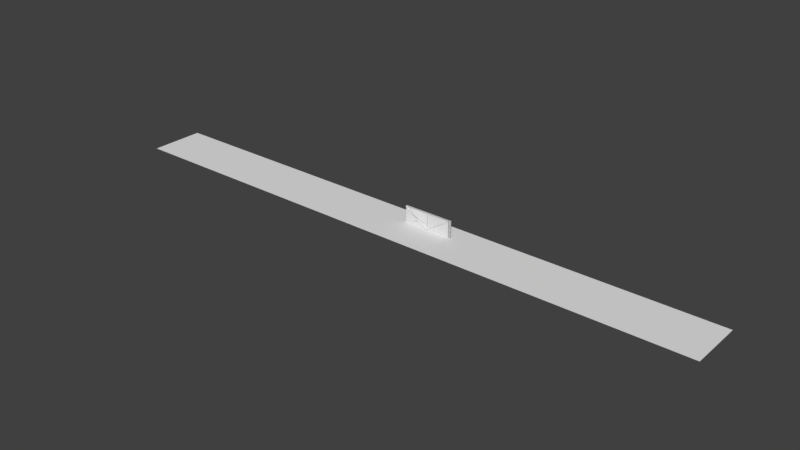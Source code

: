 # Source: Walls.blend  (saved by Blender 2.78.0; exported with 4.5.12 LTS)
import bpy
from mathutils import Matrix  # noqa: F401  (used for matrix-valued properties, if any)

bpy.ops.wm.read_factory_settings(use_empty=True)
scene = bpy.context.scene
scene.name = 'Scene'

# ---- collections
col_collection_1 = bpy.data.collections.new('Collection 1'); scene.collection.children.link(col_collection_1)

# ---- materials (node trees are filled in below, after node groups)
mat_floor = bpy.data.materials.new('Floor')
mat_floor.alpha_threshold = 0.0
mat_floor.use_transparent_shadow = False
mat_floor.roughness = 0.5
mat_wall = bpy.data.materials.new('Wall')
mat_wall.alpha_threshold = 0.0
mat_wall.use_transparent_shadow = False
mat_wall.roughness = 0.5

# ---- material node trees

# ---- world
world_world = bpy.data.worlds.new('World'); scene.world = world_world
world_world.use_nodes = True; world_world.node_tree.nodes.clear()
_N = world_world.node_tree.nodes; _L = world_world.node_tree.links
n0 = _N.new('ShaderNodeOutputWorld'); n0.name = 'World Output'; n0.location = (300, 300)
n1 = _N.new('ShaderNodeBackground'); n1.name = 'Background'; n1.location = (10, 300)
n1.inputs[0].default_value = (0.05088, 0.05088, 0.05088, 1.0)
_L.new(n1.outputs[0], n0.inputs[0])
n0.is_active_output = True
world_world.color = (0.05088, 0.05088, 0.05088)
world_world.use_sun_shadow = False
world_world.sun_shadow_jitter_overblur = 0.0
world_world.cycles.sampling_method = 'MANUAL'

# ---- meshes
me_cube = bpy.data.meshes.new('Cube')
me_cube.from_pydata([(-100.0, -12.0, 0.0), (-100.0, 6.0, 0.0), (100.0, -12.0, 0.0), (100.0, 6.0, 0.0), (-83.33, 6.0, 0.0), (-66.67, 6.0, 0.0), (-50.0, 6.0, 0.0), (-33.33, 6.0, 0.0), (-16.67, 6.0, 0.0), (0.0, 6.0, 0.0), (16.67, 6.0, 0.0), (33.33, 6.0, 0.0), (50.0, 6.0, 0.0), (66.67, 6.0, 0.0), (83.33, 6.0, 0.0), (83.33, -12.0, 0.0), (66.67, -12.0, 0.0), (50.0, -12.0, 0.0), (33.33, -12.0, 0.0), (16.67, -12.0, 0.0), (0.0, -12.0, 0.0), (-16.67, -12.0, 0.0), (-33.33, -12.0, 0.0), (-50.0, -12.0, 0.0), (-66.67, -12.0, 0.0), (-83.33, -12.0, 0.0)], [], [(4, 1, 0, 25), (3, 14, 15, 2), (14, 13, 16, 15), (13, 12, 17, 16), (12, 11, 18, 17), (11, 10, 19, 18), (10, 9, 20, 19), (9, 8, 21, 20), (8, 7, 22, 21), (7, 6, 23, 22), (6, 5, 24, 23), (5, 4, 25, 24)])
me_cube.materials.append(mat_floor)
me_cube.use_remesh_preserve_volume = False
me_cube.use_remesh_preserve_attributes = False
me_cube.use_mirror_vertex_groups = False
me_cube.update()
me_gear_001 = bpy.data.meshes.new('Gear.001')
me_gear_001.from_pydata([(0.02537, -5.221, 0.1798), (15.96, -5.221, 0.1798), (0.02537, 5.221, 0.1798), (15.96, 5.221, 0.1798), (16.22, -5.321, 0.3786), (16.38, 5.321, 0.2186), (16.38, -5.321, 0.2186), (16.44, 5.321, -2.182e-07), (16.44, -5.321, 2.47e-07), (16.38, 5.321, -0.2186), (16.38, -5.321, -0.2186), (16.22, 5.321, -0.3786), (16.22, -5.321, -0.3786), (16.0, 5.321, -0.4372), (16.0, -5.321, -0.4372), (16.22, 5.321, 0.3786), (16.0, -5.321, 0.4372), (16.0, 5.321, 0.4372), (15.78, -5.321, 0.3786), (15.78, 5.321, 0.3786), (15.62, -5.321, 0.2186), (15.62, 5.321, 0.2186), (15.56, -5.321, 4.311e-07), (15.56, 5.321, -3.402e-08), (15.62, -5.321, -0.2186), (15.62, 5.321, -0.2186), (15.78, -5.321, -0.3786), (15.78, 5.321, -0.3786), (16.0, 5.359, -0.32), (16.16, 5.359, -0.2771), (16.28, 5.359, -0.16), (16.32, 5.359, -2.054e-07), (16.28, 5.359, 0.16), (16.16, 5.359, 0.2771), (16.0, 5.359, 0.32), (15.84, 5.359, 0.2771), (15.72, 5.359, 0.16), (15.68, 5.359, -7.062e-08), (15.72, 5.359, -0.16), (15.84, 5.359, -0.2771), (16.0, 5.388, -1.59e-07), (-0.02974, -0.08574, -0.3191), (-0.02974, 0.08574, -0.3191), (16.04, -0.08574, -0.3191), (16.04, 0.08574, -0.3191), (7.992, 1.703, 0.1798), (1.992, 3.953, 0.3911), (16.04, -5.286, -0.3191), (16.04, -5.018, -0.3191), (-0.02974, -0.08574, 0.2613), (-0.02974, -0.04351, 0.3555), (-0.02974, 0.04351, 0.3555), (-0.02974, 0.08574, 0.2613), (16.04, -0.04351, 0.3555), (16.04, -0.08574, 0.2613), (16.04, 0.08574, 0.2613), (16.04, 0.04351, 0.3555), (2.043, 0.7326, 0.3321), (0.02537, 0.4628, 0.1798), (3.996, 3.287, 0.8709), (16.04, -5.236, 0.3555), (16.04, -5.286, 0.2613), (16.04, -5.018, 0.2613), (16.04, -5.068, 0.3555), (16.04, 5.019, -0.3191), (16.04, 5.287, -0.3191), (-0.02974, -5.286, -0.3191), (-0.02974, -5.018, -0.3191), (16.04, 5.019, 0.2613), (16.04, 5.069, 0.3555), (16.04, 5.237, 0.3555), (16.04, 5.287, 0.2613), (-0.02974, -5.236, 0.3555), (-0.02974, -5.286, 0.2613), (-0.02974, -5.018, 0.2613), (-0.02974, -5.068, 0.3555), (7.921, 5.238, -0.3191), (8.092, 5.238, -0.3191), (7.921, -5.238, -0.3191), (8.092, -5.238, -0.3191), (7.921, 5.238, 0.2613), (7.963, 5.238, 0.3555), (8.05, 5.238, 0.3555), (8.092, 5.238, 0.2613), (7.963, -5.238, 0.3555), (7.921, -5.238, 0.2613), (8.092, -5.238, 0.2613), (8.05, -5.238, 0.3555), (-0.02974, 5.106, -0.3191), (-0.02974, 5.278, -0.3191), (16.04, 5.106, -0.3191), (16.04, 5.278, -0.3191), (-0.02974, 5.106, 0.2613), (-0.02974, 5.148, 0.3036), (-0.02974, 5.235, 0.3036), (-0.02974, 5.278, 0.2613), (16.04, 5.148, 0.3036), (16.04, 5.106, 0.2613), (16.04, 5.278, 0.2613), (16.04, 5.235, 0.3036), (7.992, -5.221, 0.1798), (7.992, 5.221, 0.1798), (6.0, 5.221, 0.1798), (4.009, 5.221, 0.1798), (2.017, 5.221, 0.1798), (2.017, -5.221, 0.1798), (4.009, -5.221, 0.1798), (6.0, -5.221, 0.1798), (8.006, -0.1336, -0.3191), (8.006, 0.1344, -0.3191), (8.006, -0.1336, 0.2613), (8.006, -0.08348, 0.3555), (8.006, 0.1344, 0.2613), (8.006, 0.08425, 0.3555), (6.038, 2.272, 0.4583), (15.59, -5.221, 0.1798), (10.29, 0.4416, 0.1798), (2.752, 3.163, -1.7), (1.694, 0.8173, -0.5639), (0.02537, 0.4183, 0.1798), (0.02537, 4.503, 0.1798), (1.817, 3.813, -0.2972), (3.95, 1.932, 0.6781), (6.007, 1.554, 0.2049), (8.053, 1.497, 0.2137), (4.033, -0.03179, 0.2009), (0.02537, -0.008518, 0.1798), (8.021, -0.05493, 0.2045), (2.017, -0.02008, 0.1798), (6.027, -0.04336, 0.2031), (0.8597, 1.358, -0.1921), (1.034, 1.022, 0.2559), (3.918, 0.9269, 0.07596), (0.02537, 4.445, -0.3288), (2.579, 3.195, -2.19), (1.644, 3.845, -0.7872), (-0.08834, 0.4789, -0.3208), (1.58, 0.8334, -1.064), (0.746, 1.374, -0.6926), (0.02537, 4.581, 0.1798), (0.02537, -5.221, -0.276), (15.96, -5.221, -0.276), (0.02537, 5.221, -0.276), (15.96, 5.221, -0.276), (7.992, 1.703, -0.276), (1.992, 3.953, -0.06475), (2.043, 0.7326, -0.1238), (3.996, 3.287, 0.4151), (7.992, -5.221, -0.276), (7.992, 5.221, -0.276), (6.0, 5.221, -0.276), (4.009, 5.221, -0.276), (2.017, 5.221, -0.276), (2.017, -5.221, -0.276), (4.009, -5.221, -0.276), (6.0, -5.221, -0.276), (6.038, 2.272, 0.002499), (15.59, -5.221, -0.276), (10.29, 0.4416, -0.276), (0.02537, 0.4183, -0.276), (3.95, 1.932, 0.2222), (6.007, 1.554, -0.2509), (8.053, 1.497, -0.2422), (4.033, -0.03179, -0.255), (0.02537, -0.008518, -0.276), (8.021, -0.05493, -0.2514), (2.017, -0.02008, -0.276), (6.027, -0.04336, -0.2528), (1.034, 1.022, -0.1999), (3.918, 0.9269, -0.3799), (0.02537, 4.581, -0.276)], [], [(100, 115, 116, 127), (14, 13, 11, 12), (12, 11, 9, 10), (10, 9, 7, 8), (8, 7, 5, 6), (6, 5, 15, 4), (4, 15, 17, 16), (16, 17, 19, 18), (18, 19, 21, 20), (20, 21, 23, 22), (22, 23, 25, 24), (24, 25, 27, 26), (26, 27, 13, 14), (23, 21, 36, 37), (21, 19, 35, 36), (19, 17, 34, 35), (17, 15, 33, 34), (15, 5, 32, 33), (5, 7, 31, 32), (13, 27, 39, 28), (11, 13, 28, 29), (7, 9, 30, 31), (27, 25, 38, 39), (9, 11, 29, 30), (25, 23, 37, 38), (31, 30, 40), (38, 37, 40), (35, 34, 40), (32, 31, 40), (39, 38, 40), (30, 29, 40), (36, 35, 40), (33, 32, 40), (28, 39, 40), (29, 28, 40), (37, 36, 40), (34, 33, 40), (130, 118, 121), (41, 42, 44, 43), (108, 109, 48, 47), (44, 42, 52, 55), (53, 56, 51, 50), (108, 47, 61, 110), (118, 117, 121), (49, 54, 53, 50), (55, 52, 51, 56), (110, 61, 60, 111), (41, 43, 54, 49), (67, 74, 71, 65), (64, 66, 67, 65), (64, 68, 73, 66), (72, 69, 70, 75), (68, 69, 72, 73), (74, 75, 70, 71), (76, 77, 79, 78), (79, 77, 83, 86), (84, 87, 82, 81), (80, 85, 84, 81), (86, 83, 82, 87), (76, 78, 85, 80), (88, 89, 91, 90), (91, 89, 95, 98), (96, 99, 94, 93), (92, 97, 96, 93), (98, 95, 94, 99), (88, 90, 97, 92), (107, 100, 127, 129), (0, 105, 128, 126), (105, 106, 125, 128), (106, 107, 129, 125), (62, 112, 113, 63), (59, 103, 104), (60, 63, 113, 111), (139, 46, 104, 2), (59, 114, 102), (48, 109, 112, 62), (114, 45, 101, 102), (45, 116, 115, 1, 3, 101), (126, 128, 57, 131, 119), (127, 116, 124), (128, 125, 132), (132, 123, 122), (129, 127, 124, 123), (58, 130, 121, 120), (57, 128, 132), (129, 123, 132), (125, 129, 132), (122, 57, 132), (103, 59, 102), (46, 59, 104), (121, 117, 134, 135), (120, 121, 135, 133), (118, 130, 138, 137), (130, 58, 136, 138), (118, 137, 134, 117), (138, 135, 134, 137), (138, 136, 133, 135), (148, 165, 158, 157), (155, 167, 165, 148), (140, 164, 166, 153), (153, 166, 163, 154), (154, 163, 167, 155), (147, 152, 151), (170, 142, 152, 145), (147, 150, 156), (156, 150, 149, 144), (144, 149, 143, 141, 157, 158), (164, 159, 168, 146, 166), (165, 162, 158), (166, 169, 163), (169, 160, 161), (167, 161, 162, 165), (146, 169, 166), (167, 169, 161), (163, 169, 167), (160, 169, 146), (151, 150, 147), (145, 152, 147), (139, 170, 145, 46), (46, 145, 147, 59), (59, 147, 156, 114), (114, 156, 144, 45), (45, 144, 158, 116), (116, 158, 162, 124), (124, 162, 161, 123), (123, 161, 160, 122), (122, 160, 146, 57), (57, 146, 168, 131), (131, 168, 159, 119), (119, 159, 164, 126)])
me_gear_001.polygons.foreach_set('use_smooth', [1, 1, 1, 1, 1, 1, 1, 1, 1, 1, 1, 1, 1, 1, 1, 1, 1, 1, 1, 1, 1, 1, 1, 1, 1, 1, 1, 1, 1, 1, 1, 1, 1, 1, 1, 1, 1, 1, 0, 0, 0, 0, 0, 1, 0, 0, 0, 0, 0, 0, 0, 0, 0, 0, 0, 0, 0, 0, 0, 0, 0, 0, 0, 0, 0, 0, 1, 1, 1, 1, 0, 1, 0, 1, 1, 0, 1, 1, 1, 1, 1, 1, 1, 1, 1, 1, 1, 1, 1, 1, 1, 1, 1, 1, 1, 1, 1, 1, 1, 1, 1, 1, 1, 1, 1, 1, 1, 1, 1, 1, 1, 1, 1, 1, 1, 1, 1, 1, 1, 1, 1, 1, 1, 1, 1, 1, 1, 1, 1, 1])
_k = set([(2, 104), (3, 101), (5, 7), (5, 15), (7, 9), (9, 11), (11, 13), (13, 27), (15, 17), (17, 19), (19, 21), (21, 23), (23, 25), (25, 27), (45, 114), (45, 116), (46, 59), (46, 139), (57, 122), (57, 131), (58, 130), (59, 114), (101, 102), (102, 103), (103, 104), (116, 124), (116, 158), (117, 118), (117, 121), (117, 134), (118, 130), (118, 137), (119, 126), (119, 131), (120, 121), (120, 133), (122, 123), (123, 124), (130, 138), (133, 135), (134, 135), (134, 137), (136, 138), (137, 138), (142, 152), (143, 149), (144, 156), (144, 158), (145, 147), (145, 170), (146, 160), (146, 168), (147, 156), (149, 150), (150, 151), (151, 152), (158, 162), (159, 164), (159, 168), (160, 161), (161, 162)])
me_gear_001.attributes.new('sharp_edge', 'BOOLEAN', 'EDGE').data.foreach_set('value', [ (min(e.vertices), max(e.vertices)) in _k for e in me_gear_001.edges])
me_gear_001.materials.append(mat_wall)
me_gear_001.use_remesh_preserve_volume = False
me_gear_001.use_remesh_preserve_attributes = False
me_gear_001.use_mirror_vertex_groups = False
me_gear_001.update()
me_gear = bpy.data.meshes.new('Gear')
me_gear.from_pydata([(16.22, -5.321, 0.3786), (16.38, 5.321, 0.2186), (16.38, -5.321, 0.2186), (16.44, 5.321, -2.182e-07), (16.44, -5.321, 2.47e-07), (16.38, 5.321, -0.2186), (16.38, -5.321, -0.2186), (16.22, 5.321, -0.3786), (16.22, -5.321, -0.3786), (16.0, 5.321, -0.4372), (16.0, -5.321, -0.4372), (16.22, 5.321, 0.3786), (16.0, -5.321, 0.4372), (16.0, 5.321, 0.4372), (15.78, -5.321, 0.3786), (15.78, 5.321, 0.3786), (15.62, -5.321, 0.2186), (15.62, 5.321, 0.2186), (15.56, -5.321, 4.311e-07), (15.56, 5.321, -3.402e-08), (15.62, -5.321, -0.2186), (15.62, 5.321, -0.2186), (15.78, -5.321, -0.3786), (15.78, 5.321, -0.3786), (16.0, 5.359, -0.32), (16.16, 5.359, -0.2771), (16.28, 5.359, -0.16), (16.32, 5.359, -2.054e-07), (16.28, 5.359, 0.16), (16.16, 5.359, 0.2771), (16.0, 5.359, 0.32), (15.84, 5.359, 0.2771), (15.72, 5.359, 0.16), (15.68, 5.359, -7.062e-08), (15.72, 5.359, -0.16), (15.84, 5.359, -0.2771), (16.0, 5.388, -1.59e-07), (0.02537, -5.221, 0.1883), (15.96, -5.221, 0.1883), (0.02537, 5.221, 0.1883), (15.96, 5.221, 0.1883), (0.02537, -5.221, -0.1987), (15.96, -5.221, -0.1987), (0.02537, 5.221, -0.1987), (15.96, 5.221, -0.1987), (-0.02974, -0.08574, -0.3843), (-0.02974, 0.08574, -0.3843), (16.04, -0.08574, -0.3843), (16.04, 0.08574, -0.3843), (-0.02974, 5.019, -0.3843), (-0.02974, 5.287, -0.3843), (16.04, -5.286, -0.3843), (16.04, -5.018, -0.3843), (-0.02974, -0.08574, 0.2634), (-0.02974, -0.04351, 0.354), (-0.02974, 0.04351, 0.354), (-0.02974, 0.08574, 0.2634), (16.04, -0.04351, 0.354), (16.04, -0.08574, 0.2634), (16.04, 0.08574, 0.2634), (16.04, 0.04351, 0.354), (-0.02974, 5.019, 0.2634), (-0.02974, 5.069, 0.354), (-0.02974, 5.237, 0.354), (-0.02974, 5.287, 0.2634), (16.04, -5.236, 0.354), (16.04, -5.286, 0.2634), (16.04, -5.018, 0.2634), (16.04, -5.068, 0.354), (16.04, 5.019, -0.3843), (16.04, 5.287, -0.3843), (-0.02974, -5.286, -0.3843), (-0.02974, -5.018, -0.3843), (16.04, 5.019, 0.2634), (16.04, 5.069, 0.354), (16.04, 5.237, 0.354), (16.04, 5.287, 0.2634), (-0.02974, -5.236, 0.354), (-0.02974, -5.286, 0.2634), (-0.02974, -5.018, 0.2634), (-0.02974, -5.068, 0.354), (7.921, 5.238, -0.3843), (8.092, 5.238, -0.3843), (7.921, -5.238, -0.3843), (8.092, -5.238, -0.3843), (7.921, 5.238, 0.2634), (7.963, 5.238, 0.354), (8.05, 5.238, 0.354), (8.092, 5.238, 0.2634), (7.963, -5.238, 0.354), (7.921, -5.238, 0.2634), (8.092, -5.238, 0.2634), (8.05, -5.238, 0.354), (-0.02974, 5.106, -0.3843), (-0.02974, 5.278, -0.3843), (16.04, 5.106, -0.3843), (16.04, 5.278, -0.3843), (-0.02974, 5.106, 0.2634), (-0.02974, 5.148, 0.354), (-0.02974, 5.235, 0.354), (-0.02974, 5.278, 0.2634), (16.04, 5.148, 0.354), (16.04, 5.106, 0.2634), (16.04, 5.278, 0.2634), (16.04, 5.235, 0.354)], [], [(10, 9, 7, 8), (8, 7, 5, 6), (6, 5, 3, 4), (4, 3, 1, 2), (2, 1, 11, 0), (0, 11, 13, 12), (12, 13, 15, 14), (14, 15, 17, 16), (16, 17, 19, 18), (18, 19, 21, 20), (20, 21, 23, 22), (22, 23, 9, 10), (19, 17, 32, 33), (17, 15, 31, 32), (15, 13, 30, 31), (13, 11, 29, 30), (11, 1, 28, 29), (1, 3, 27, 28), (9, 23, 35, 24), (7, 9, 24, 25), (3, 5, 26, 27), (23, 21, 34, 35), (5, 7, 25, 26), (21, 19, 33, 34), (27, 26, 36), (34, 33, 36), (31, 30, 36), (28, 27, 36), (35, 34, 36), (26, 25, 36), (32, 31, 36), (29, 28, 36), (24, 35, 36), (25, 24, 36), (33, 32, 36), (30, 29, 36), (37, 38, 40, 39), (41, 43, 44, 42), (40, 44, 43, 39), (52, 50, 64, 67), (45, 46, 48, 47), (49, 50, 52, 51), (48, 46, 56, 59), (57, 60, 55, 54), (49, 51, 66, 61), (65, 68, 63, 62), (53, 58, 57, 54), (59, 56, 55, 60), (61, 66, 65, 62), (67, 64, 63, 68), (45, 47, 58, 53), (72, 79, 76, 70), (69, 71, 72, 70), (69, 73, 78, 71), (77, 74, 75, 80), (73, 74, 77, 78), (79, 80, 75, 76), (81, 82, 84, 83), (84, 82, 88, 91), (89, 92, 87, 86), (85, 90, 89, 86), (91, 88, 87, 92), (81, 83, 90, 85), (93, 94, 96, 95), (96, 94, 100, 103), (101, 104, 99, 98), (97, 102, 101, 98), (103, 100, 99, 104), (93, 95, 102, 97)])
me_gear.polygons.foreach_set('use_smooth', [1, 1, 1, 1, 1, 1, 1, 1, 1, 1, 1, 1, 1, 1, 1, 1, 1, 1, 1, 1, 1, 1, 1, 1, 1, 1, 1, 1, 1, 1, 1, 1, 1, 1, 1, 1, 1, 1, 1, 0, 0, 0, 0, 0, 0, 0, 0, 0, 0, 0, 0, 0, 0, 0, 0, 0, 0, 0, 0, 0, 0, 0, 0, 0, 0, 0, 0, 0, 0])
_k = set([(1, 3), (1, 11), (3, 5), (5, 7), (7, 9), (9, 23), (11, 13), (13, 15), (15, 17), (17, 19), (19, 21), (21, 23), (39, 40), (43, 44)])
me_gear.attributes.new('sharp_edge', 'BOOLEAN', 'EDGE').data.foreach_set('value', [ (min(e.vertices), max(e.vertices)) in _k for e in me_gear.edges])
me_gear.materials.append(mat_wall)
me_gear.use_remesh_preserve_volume = False
me_gear.use_remesh_preserve_attributes = False
me_gear.use_mirror_vertex_groups = False
me_gear.update()

# ---- objects
ob_floor = bpy.data.objects.new('Floor', me_cube)
ob_wall_02 = bpy.data.objects.new('Wall_02', me_gear_001)
ob_wall_01 = bpy.data.objects.new('Wall_01', me_gear)

# ---- transforms, parenting, visibility, modifiers, constraints
ob_floor.location = (0.0, 0.0, 0.0)
ob_floor.lineart.crease_threshold = 0.0
ob_wall_02.location = (0.0, 0.0, 0.0)
ob_wall_02.rotation_euler = (1.571, -0.0, 0.0)
ob_wall_02.lineart.crease_threshold = 0.0
_vg = ob_wall_02.vertex_groups.new(name='Tips')
_vg = ob_wall_02.vertex_groups.new(name='Valleys')
_m = ob_wall_02.modifiers.new('EdgeSplit', 'EDGE_SPLIT')
_m.use_edge_angle = False
ob_wall_01.location = (0.0, 0.0, 0.0)
ob_wall_01.rotation_euler = (1.571, -0.0, 0.0)
ob_wall_01.hide_viewport = True
ob_wall_01.lineart.crease_threshold = 0.0
_vg = ob_wall_01.vertex_groups.new(name='Tips')
_vg = ob_wall_01.vertex_groups.new(name='Valleys')
_m = ob_wall_01.modifiers.new('EdgeSplit', 'EDGE_SPLIT')
_m.use_edge_angle = False

# ---- collection membership
col_collection_1.objects.link(ob_floor)
col_collection_1.objects.link(ob_wall_02)
col_collection_1.objects.link(ob_wall_01)

# ---- scene / render settings (as saved in the file)
scene.frame_start = 1; scene.frame_end = 250; scene.frame_set(1)
scene.render.engine = 'BLENDER_EEVEE_NEXT'
scene.render.dither_intensity = 0.0
scene.cycles.feature_set = 'EXPERIMENTAL'
scene.cycles.use_denoising = False
scene.cycles.samples = 576
scene.cycles.sampling_pattern = 'TABULATED_SOBOL'
scene.cycles.light_sampling_threshold = 0.0
scene.cycles.use_adaptive_sampling = False
scene.cycles.use_light_tree = False
scene.cycles.blur_glossy = 0.0
scene.cycles.sample_clamp_indirect = 0.0
scene.view_settings.view_transform = 'Standard'
bpy.context.view_layer.update()

# ---- added for rendering (the .blend has no active camera and no usable light): camera, sun
cam_auto = bpy.data.cameras.new('AutoCamera')
cam_auto.lens = 50.0
cam_auto.sensor_width = 36.0
cam_auto.clip_end = 3265.28
ob_auto_camera = bpy.data.objects.new('AutoCamera', cam_auto)
scene.collection.objects.link(ob_auto_camera)
ob_auto_camera.location = (186.057, -226.268, 148.879)
ob_auto_camera.rotation_euler = (1.09748, -7.21219e-08, 0.694738)
scene.camera = ob_auto_camera
light_auto_sun = bpy.data.lights.new('AutoSun', 'SUN')
light_auto_sun.energy = 3.0
light_auto_sun.angle = 0.0523599
ob_auto_sun = bpy.data.objects.new('AutoSun', light_auto_sun)
scene.collection.objects.link(ob_auto_sun)
ob_auto_sun.rotation_euler = (0.872665, 0.174533, 0.523599)
bpy.context.view_layer.update()
